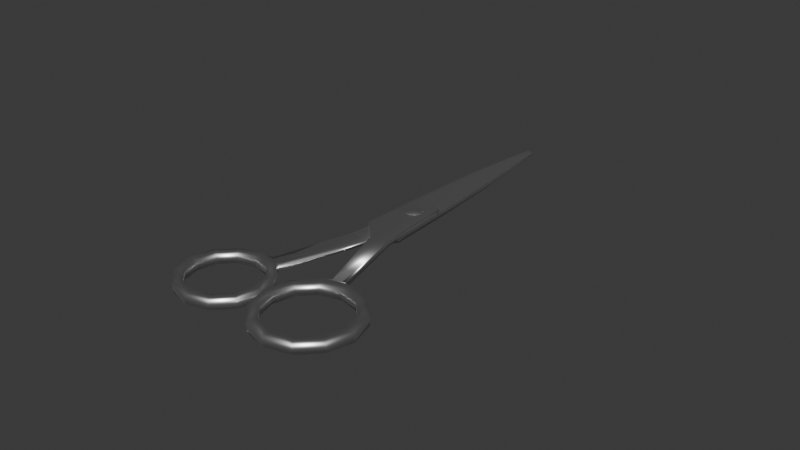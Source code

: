 # Source: scissors.blend  (saved by Blender 4.3.34; exported with 4.5.12 LTS)
import bpy
from mathutils import Matrix  # noqa: F401  (used for matrix-valued properties, if any)

bpy.ops.wm.read_factory_settings(use_empty=True)
scene = bpy.context.scene
scene.name = 'Scene'

# ---- collections
col_collection = bpy.data.collections.new('Collection'); scene.collection.children.link(col_collection)

# ---- materials (node trees are filled in below, after node groups)
mat_scissors = bpy.data.materials.new('scissors')

# ---- material node trees
mat_scissors.use_nodes = True; mat_scissors.node_tree.nodes.clear()
_N = mat_scissors.node_tree.nodes; _L = mat_scissors.node_tree.links
n0 = _N.new('ShaderNodeBsdfPrincipled'); n0.name = 'Principled BSDF'; n0.location = (10, 300)
n0.inputs[1].default_value = 1.0
n0.inputs[2].default_value = 0.4
n1 = _N.new('ShaderNodeOutputMaterial'); n1.name = 'Material Output'; n1.location = (300, 300)
_L.new(n0.outputs[0], n1.inputs[0])
n1.is_active_output = True

# ---- world
world_world = bpy.data.worlds.new('World'); scene.world = world_world
world_world.use_nodes = True; world_world.node_tree.nodes.clear()
_N = world_world.node_tree.nodes; _L = world_world.node_tree.links
n0 = _N.new('ShaderNodeOutputWorld'); n0.name = 'World Output'; n0.location = (300, 300)
n1 = _N.new('ShaderNodeBackground'); n1.name = 'Background'; n1.location = (10, 300)
n1.inputs[0].default_value = (0.05088, 0.05088, 0.05088, 1.0)
_L.new(n1.outputs[0], n0.inputs[0])
n0.is_active_output = True
world_world.color = (0.05088, 0.05088, 0.05088)
world_world.sun_shadow_jitter_overblur = 0.0

# ---- meshes
me_plane_002 = bpy.data.meshes.new('Plane.002')
me_plane_002.from_pydata([(-0.005607, -0.01394, 0.001536), (0.006674, -0.01941, 0.001536), (0.0007732, 0.06185, 1.232e-05), (-0.002201, 0.04669, 0.001041), (-0.003398, 0.03153, 0.001399), (-0.004589, 0.01122, 0.001536), (-0.005101, 0.001218, 0.001536), (0.005101, 0.001218, 0.001536), (0.004878, 0.005809, 0.001536), (0.003398, 0.03153, 3.246e-05), (0.002201, 0.04669, 2.421e-05), (0.0007443, -0.02047, 0.001536), (-0.0007732, 0.06185, 0.0004608), (-1.455e-11, 0.001218, 0.001536), (-0.002983, 0.01032, 0.001536), (-0.002208, 0.03153, 0.001397), (-0.00143, 0.04669, 0.001039), (-0.005463, -0.009628, 0.001536), (0.005676, -0.009628, 0.001536), (-1.455e-11, -0.009634, 0.001536), (0.0118, -0.04433, 0.001536), (0.00902, -0.0451, 0.001536), (0.01477, -0.04455, 0.001536), (0.006816, -0.04668, 0.001536), (0.0009954, -0.0525, 0.001536), (-0.001135, -0.06046, 0.001536), (0.0009954, -0.06841, 0.001536), (0.006816, -0.07423, 0.001536), (0.01477, -0.07636, 0.001536), (0.02272, -0.07423, 0.001536), (0.02854, -0.06841, 0.001536), (0.03067, -0.06046, 0.001536), (0.02854, -0.0525, 0.001536), (0.02272, -0.04668, 0.001536), (0.01477, -0.04773, 0.001536), (0.008407, -0.04944, 0.001536), (0.00375, -0.05409, 0.001536), (0.002045, -0.06046, 0.001536), (0.00375, -0.06682, 0.001536), (0.008407, -0.07147, 0.001536), (0.01477, -0.07318, 0.001536), (0.02113, -0.07147, 0.001536), (0.02579, -0.06682, 0.001536), (0.02749, -0.06046, 0.001536), (0.02579, -0.05409, 0.001536), (0.02113, -0.04944, 0.001536), (-0.0007732, 0.06185, 1.224e-05), (-0.002201, 0.04669, 2.42e-05), (-0.003398, 0.03153, 3.246e-05), (-0.004589, 0.01122, 3.563e-05), (-0.005101, 0.001218, 3.563e-05), (-0.005463, -0.009628, 3.563e-05), (-0.005607, -0.01394, 3.563e-05), (0.0007443, -0.02047, 3.563e-05), (0.00902, -0.0451, -0.001536), (0.006816, -0.04668, -0.001536), (0.0009954, -0.0525, -0.001536), (-0.001135, -0.06046, -0.001536), (0.0009954, -0.06841, -0.001536), (0.006816, -0.07423, -0.001536), (0.02272, -0.07423, -0.001536), (0.02854, -0.06841, -0.001536), (0.008407, -0.04944, -0.001536), (0.00375, -0.05409, -0.001536), (0.008407, -0.07147, -0.001536), (0.01477, -0.07318, -0.001536), (0.02749, -0.06046, -0.001536), (0.02579, -0.05409, -0.001536), (0.02113, -0.04944, -0.001536), (0.004878, 0.005809, 3.563e-05), (0.006674, -0.01941, 3.563e-05), (0.005101, 0.001218, 3.563e-05), (0.005676, -0.009628, 3.563e-05), (0.0118, -0.04433, -0.001536), (0.01477, -0.04455, -0.001536), (0.01477, -0.07636, -0.001536), (0.03067, -0.06046, -0.001536), (0.02854, -0.0525, -0.001536), (0.02272, -0.04668, -0.001536), (0.01477, -0.04773, -0.001536), (0.002045, -0.06046, -0.001536), (0.00375, -0.06682, -0.001536), (0.02113, -0.07147, -0.001536), (0.02579, -0.06682, -0.001536), (-1.455e-11, 0.00275, 0.001676), (-0.001945, 0.001945, 0.001676), (-0.00275, -9.313e-10, 0.001676), (-0.001945, -0.001945, 0.001676), (-1.455e-11, -0.00275, 0.001676), (0.001945, -0.001945, 0.001676), (0.00275, -9.313e-10, 0.001676), (0.001945, 0.001945, 0.001676), (-1.455e-11, 0.00275, -0.001676), (-0.001945, 0.001945, -0.001676), (-0.00275, -9.313e-10, -0.001676), (-0.001945, -0.001945, -0.001676), (-1.455e-11, -0.00275, -0.001676), (0.001945, -0.001945, -0.001676), (0.00275, -9.313e-10, -0.001676), (0.001945, 0.001945, -0.001676), (0.005607, -0.01394, -0.001536), (-0.006674, -0.01941, -0.001536), (-0.0007732, 0.06185, -1.232e-05), (0.002201, 0.04669, -0.001041), (0.003398, 0.03153, -0.001399), (0.004589, 0.01122, -0.001536), (0.005101, 0.001218, -0.001536), (-0.005101, 0.001218, -0.001536), (-0.004878, 0.005809, -0.001536), (-0.003398, 0.03153, -3.246e-05), (-0.002201, 0.04669, -2.421e-05), (-0.0007443, -0.02047, -0.001536), (0.0007732, 0.06185, -0.0004608), (-1.455e-11, 0.001218, -0.001536), (0.002983, 0.01032, -0.001536), (0.002208, 0.03153, -0.001397), (0.00143, 0.04669, -0.001039), (0.005463, -0.009628, -0.001536), (-0.005676, -0.009628, -0.001536), (-1.455e-11, -0.009634, -0.001536), (-0.0118, -0.0467, -0.001536), (-0.00902, -0.04747, -0.001536), (-0.01529, -0.04701, -0.001536), (-0.008254, -0.04889, -0.001536), (-0.0031, -0.05405, -0.001536), (-0.001214, -0.06109, -0.001536), (-0.0031, -0.06813, -0.001536), (-0.008254, -0.07328, -0.001536), (-0.01529, -0.07517, -0.001536), (-0.02233, -0.07328, -0.001536), (-0.02749, -0.06813, -0.001536), (-0.02937, -0.06109, -0.001536), (-0.02749, -0.05405, -0.001536), (-0.02233, -0.04889, -0.001536), (-0.01529, -0.04982, -0.001536), (-0.009662, -0.05133, -0.001536), (-0.005539, -0.05546, -0.001536), (-0.00403, -0.06109, -0.001536), (-0.005539, -0.06672, -0.001536), (-0.009662, -0.07084, -0.001536), (-0.01529, -0.07235, -0.001536), (-0.02093, -0.07084, -0.001536), (-0.02505, -0.06672, -0.001536), (-0.02656, -0.06109, -0.001536), (-0.02505, -0.05546, -0.001536), (-0.02093, -0.05133, -0.001536), (0.0007732, 0.06185, -1.225e-05), (0.002201, 0.04669, -2.42e-05), (0.003398, 0.03153, -3.246e-05), (0.004589, 0.01122, -3.564e-05), (0.005101, 0.001218, -3.564e-05), (0.005463, -0.009628, -3.564e-05), (0.005607, -0.01394, -3.564e-05), (-0.0007443, -0.02047, -3.563e-05), (-0.00902, -0.04747, 0.001536), (-0.008254, -0.04889, 0.001536), (-0.0031, -0.05405, 0.001536), (-0.001214, -0.06109, 0.001536), (-0.0031, -0.06813, 0.001536), (-0.008254, -0.07328, 0.001536), (-0.02233, -0.07328, 0.001536), (-0.02749, -0.06813, 0.001536), (-0.009662, -0.05133, 0.001536), (-0.005539, -0.05546, 0.001536), (-0.009662, -0.07084, 0.001536), (-0.01529, -0.07235, 0.001536), (-0.02656, -0.06109, 0.001536), (-0.02505, -0.05546, 0.001536), (-0.02093, -0.05133, 0.001536), (-0.004878, 0.005809, -3.563e-05), (-0.006674, -0.01941, -3.563e-05), (-0.005101, 0.001218, -3.563e-05), (-0.005676, -0.009628, -3.563e-05), (-0.0118, -0.0467, 0.001536), (-0.01529, -0.04701, 0.001536), (-0.01529, -0.07517, 0.001536), (-0.02937, -0.06109, 0.001536), (-0.02749, -0.05405, 0.001536), (-0.02233, -0.04889, 0.001536), (-0.01529, -0.04982, 0.001536), (-0.00403, -0.06109, 0.001536), (-0.005539, -0.06672, 0.001536), (-0.02093, -0.07084, 0.001536), (-0.02505, -0.06672, 0.001536)], [], [(16, 10, 2, 12), (19, 18, 7, 13), (13, 7, 8, 14), (14, 69, 9, 15), (15, 9, 10, 16), (4, 15, 16, 3), (5, 14, 15, 4), (6, 13, 14, 5), (17, 19, 13, 6), (3, 16, 12), (0, 11, 19, 17), (11, 1, 18, 19), (1, 11, 21, 20), (20, 21, 23, 22), (29, 41, 40, 28), (26, 38, 37, 25), (33, 45, 44, 32), (22, 23, 35, 34), (30, 42, 41, 29), (27, 39, 38, 26), (22, 34, 45, 33), (24, 36, 35, 23), (31, 43, 42, 30), (28, 40, 39, 27), (25, 37, 36, 24), (32, 44, 43, 31), (5, 4, 48, 49), (3, 12, 46, 47), (0, 17, 51, 52), (6, 5, 49, 50), (17, 6, 50, 51), (4, 3, 47, 48), (23, 21, 54, 55), (21, 11, 53, 54), (11, 0, 52, 53), (24, 23, 55, 56), (31, 30, 61, 76), (28, 27, 59, 75), (25, 24, 56, 57), (32, 31, 76, 77), (29, 28, 75, 60), (20, 22, 74, 73), (26, 25, 57, 58), (33, 32, 77, 78), (30, 29, 60, 61), (27, 26, 58, 59), (22, 33, 78, 74), (38, 39, 64, 81), (45, 34, 79, 68), (35, 36, 63, 62), (42, 43, 66, 83), (39, 40, 65, 64), (36, 37, 80, 63), (43, 44, 67, 66), (40, 41, 82, 65), (37, 38, 81, 80), (44, 45, 68, 67), (34, 35, 62, 79), (41, 42, 83, 82), (12, 2, 46), (69, 14, 8), (1, 20, 73, 70), (21, 54, 73, 20), (7, 18, 72, 71), (18, 1, 70, 72), (8, 7, 71, 69), (10, 47, 46, 2), (48, 47, 10, 9), (49, 48, 9, 69), (50, 49, 69, 71), (51, 50, 71, 72), (52, 51, 72, 70), (53, 70, 73, 54), (52, 70, 53), (60, 75, 65, 82), (58, 57, 80, 81), (78, 77, 67, 68), (74, 79, 62, 55), (61, 60, 82, 83), (59, 58, 81, 64), (74, 78, 68, 79), (56, 55, 62, 63), (76, 61, 83, 66), (75, 59, 64, 65), (57, 56, 63, 80), (77, 76, 66, 67), (73, 74, 55, 54), (91, 90, 98, 99), (89, 88, 96, 97), (87, 86, 94, 95), (85, 84, 92, 93), (84, 91, 99, 92), (90, 89, 97, 98), (88, 87, 95, 96), (86, 85, 93, 94), (85, 86, 87, 88, 89, 90, 91, 84), (93, 92, 99, 98, 97, 96, 95, 94), (116, 110, 102, 112), (119, 118, 107, 113), (113, 107, 108, 114), (114, 169, 109, 115), (115, 109, 110, 116), (104, 115, 116, 103), (105, 114, 115, 104), (106, 113, 114, 105), (117, 119, 113, 106), (103, 116, 112), (100, 111, 119, 117), (111, 101, 118, 119), (101, 111, 121, 120), (120, 121, 123, 122), (129, 141, 140, 128), (126, 138, 137, 125), (133, 145, 144, 132), (122, 123, 135, 134), (130, 142, 141, 129), (127, 139, 138, 126), (122, 134, 145, 133), (124, 136, 135, 123), (131, 143, 142, 130), (128, 140, 139, 127), (125, 137, 136, 124), (132, 144, 143, 131), (105, 104, 148, 149), (103, 112, 146, 147), (100, 117, 151, 152), (106, 105, 149, 150), (117, 106, 150, 151), (104, 103, 147, 148), (123, 121, 154, 155), (121, 111, 153, 154), (111, 100, 152, 153), (124, 123, 155, 156), (131, 130, 161, 176), (128, 127, 159, 175), (125, 124, 156, 157), (132, 131, 176, 177), (129, 128, 175, 160), (120, 122, 174, 173), (126, 125, 157, 158), (133, 132, 177, 178), (130, 129, 160, 161), (127, 126, 158, 159), (122, 133, 178, 174), (138, 139, 164, 181), (145, 134, 179, 168), (135, 136, 163, 162), (142, 143, 166, 183), (139, 140, 165, 164), (136, 137, 180, 163), (143, 144, 167, 166), (140, 141, 182, 165), (137, 138, 181, 180), (144, 145, 168, 167), (134, 135, 162, 179), (141, 142, 183, 182), (112, 102, 146), (169, 114, 108), (101, 120, 173, 170), (121, 154, 173, 120), (107, 118, 172, 171), (118, 101, 170, 172), (108, 107, 171, 169), (110, 147, 146, 102), (148, 147, 110, 109), (149, 148, 109, 169), (150, 149, 169, 171), (151, 150, 171, 172), (152, 151, 172, 170), (153, 170, 173, 154), (152, 170, 153), (160, 175, 165, 182), (158, 157, 180, 181), (178, 177, 167, 168), (174, 179, 162, 155), (161, 160, 182, 183), (159, 158, 181, 164), (174, 178, 168, 179), (156, 155, 162, 163), (176, 161, 183, 166), (175, 159, 164, 165), (157, 156, 163, 180), (177, 176, 166, 167), (173, 174, 155, 154)])
me_plane_002.polygons.foreach_set('use_smooth', [True] * 184)
_k = set([(2, 10), (2, 46), (9, 10), (9, 69), (46, 47), (47, 48), (48, 49), (49, 50), (50, 51), (51, 52), (52, 53), (53, 70), (69, 71), (70, 72), (71, 72), (102, 110), (102, 146), (109, 110), (109, 169), (146, 147), (147, 148), (148, 149), (149, 150), (150, 151), (151, 152), (153, 170), (169, 171), (170, 172), (171, 172)])
me_plane_002.attributes.new('sharp_edge', 'BOOLEAN', 'EDGE').data.foreach_set('value', [ (min(e.vertices), max(e.vertices)) in _k for e in me_plane_002.edges])
_uv = me_plane_002.uv_layers.new(name='UVMap')
_uv.uv.foreach_set('vector', [0.1714, 0.8, 1.0, 0.8, 1.0, 1.0, 0.1063, 1.0, 0.5, 0.05682, 1.007, 0.0569, 1.0, 0.2, 0.5, 0.2, 0.5, 0.2, 1.0, 0.2, 1.018, 0.2606, 0.1723, 0.3201, 0.1723, 0.3201, 1.018, 0.2606, 1.0, 0.6, 0.1718, 0.6, 0.1718, 0.6, 1.0, 0.6, 1.0, 0.8, 0.1714, 0.8, 0.0, 0.6, 0.1718, 0.6, 0.1714, 0.8, 0.0, 0.8, -0.007998, 0.3319, 0.1723, 0.3201, 0.1718, 0.6, 0.0, 0.6, 0.0, 0.2, 0.5, 0.2, 0.1723, 0.3201, -0.007998, 0.3319, -0.005588, 0.0569, 0.5, 0.05682, 0.5, 0.2, 0.0, 0.2, 0.0, 0.8, 0.1714, 0.8, 0.0, 1.0, 0.0, 0.0, 0.5, -0.08621, 0.5, 0.05682, -0.005588, 0.0569, 0.5, -0.08621, 1.014, -0.07219, 1.007, 0.0569, 0.5, 0.05682, 1.014, -0.07219, 0.5, -0.08621, 0.5, -0.08621, 1.014, -0.07219, 1.014, -0.07219, 0.5, -0.08621, 0.0, 0.0, 0.0, 0.0, 0.0, 0.0, 0.0, 0.0, 0.0, 0.0, 0.0, 0.0, 0.0, 0.0, 0.0, 0.0, 0.0, 0.0, 0.0, 0.0, 0.0, 0.0, 0.0, 0.0, 0.0, 0.0, 0.0, 0.0, 0.0, 0.0, 0.0, 0.0, 0.0, 0.0, 0.0, 0.0, 0.0, 0.0, 0.0, 0.0, 0.0, 0.0, 0.0, 0.0, 0.0, 0.0, 0.0, 0.0, 0.0, 0.0, 0.0, 0.0, 0.0, 0.0, 0.0, 0.0, 0.0, 0.0, 0.0, 0.0, 0.0, 0.0, 0.0, 0.0, 0.0, 0.0, 0.0, 0.0, 0.0, 0.0, 0.0, 0.0, 0.0, 0.0, 0.0, 0.0, 0.0, 0.0, 0.0, 0.0, 0.0, 0.0, 0.0, 0.0, 0.0, 0.0, 0.0, 0.0, 0.0, 0.0, 0.0, 0.0, 0.0, 0.0, 0.0, 0.0, 0.0, 0.0, 0.0, 0.0, -0.007998, 0.3319, 0.0, 0.6, 0.0, 0.6, -0.007998, 0.3319, 0.0, 0.8, 0.0, 1.0, 0.0, 1.0, 0.0, 0.8, 0.0, 0.0, -0.005588, 0.0569, -0.005588, 0.0569, 0.0, 0.0, 0.0, 0.2, -0.007998, 0.3319, -0.007998, 0.3319, 0.0, 0.2, -0.005588, 0.0569, 0.0, 0.2, 0.0, 0.2, -0.005588, 0.0569, 0.0, 0.6, 0.0, 0.8, 0.0, 0.8, 0.0, 0.6, 0.0, 0.0, 0.5, -0.08621, 0.5, -0.08621, 0.0, 0.0, 0.5, -0.08621, 0.5, -0.08621, 0.5, -0.08621, 0.5, -0.08621, 0.5, -0.08621, 0.0, 0.0, 0.0, 0.0, 0.5, -0.08621, 0.0, 0.0, 0.0, 0.0, 0.0, 0.0, 0.0, 0.0, 0.0, 0.0, 0.0, 0.0, 0.0, 0.0, 0.0, 0.0, 0.0, 0.0, 0.0, 0.0, 0.0, 0.0, 0.0, 0.0, 0.0, 0.0, 0.0, 0.0, 0.0, 0.0, 0.0, 0.0, 0.0, 0.0, 0.0, 0.0, 0.0, 0.0, 0.0, 0.0, 0.0, 0.0, 0.0, 0.0, 0.0, 0.0, 0.0, 0.0, 1.014, -0.07219, 0.0, 0.0, 0.0, 0.0, 1.014, -0.07219, 0.0, 0.0, 0.0, 0.0, 0.0, 0.0, 0.0, 0.0, 0.0, 0.0, 0.0, 0.0, 0.0, 0.0, 0.0, 0.0, 0.0, 0.0, 0.0, 0.0, 0.0, 0.0, 0.0, 0.0, 0.0, 0.0, 0.0, 0.0, 0.0, 0.0, 0.0, 0.0, 0.0, 0.0, 0.0, 0.0, 0.0, 0.0, 0.0, 0.0, 0.0, 0.0, 0.0, 0.0, 0.0, 0.0, 0.0, 0.0, 0.0, 0.0, 0.0, 0.0, 0.0, 0.0, 0.0, 0.0, 0.0, 0.0, 0.0, 0.0, 0.0, 0.0, 0.0, 0.0, 0.0, 0.0, 0.0, 0.0, 0.0, 0.0, 0.0, 0.0, 0.0, 0.0, 0.0, 0.0, 0.0, 0.0, 0.0, 0.0, 0.0, 0.0, 0.0, 0.0, 0.0, 0.0, 0.0, 0.0, 0.0, 0.0, 0.0, 0.0, 0.0, 0.0, 0.0, 0.0, 0.0, 0.0, 0.0, 0.0, 0.0, 0.0, 0.0, 0.0, 0.0, 0.0, 0.0, 0.0, 0.0, 0.0, 0.0, 0.0, 0.0, 0.0, 0.0, 0.0, 0.0, 0.0, 0.0, 0.0, 0.0, 0.0, 0.0, 0.0, 0.0, 0.0, 0.0, 0.0, 0.0, 0.0, 0.0, 0.0, 0.0, 0.0, 0.0, 0.0, 0.0, 1.0, 1.0, 1.0, 0.0, 1.0, 1.018, 0.2606, 0.1723, 0.3201, 1.018, 0.2606, 1.014, -0.07219, 1.014, -0.07219, 1.014, -0.07219, 1.014, -0.07219, 0.5, -0.08621, 0.5, -0.08621, 1.014, -0.07219, 1.014, -0.07219, 1.0, 0.2, 1.007, 0.0569, 1.007, 0.0569, 1.0, 0.2, 1.007, 0.0569, 1.014, -0.07219, 1.014, -0.07219, 1.007, 0.0569, 1.018, 0.2606, 1.0, 0.2, 1.0, 0.2, 1.018, 0.2606, 1.0, 0.8, 0.0, 0.8, 0.0, 1.0, 1.0, 1.0, 0.0, 0.0, 0.0, 0.0, 0.0, 0.0, 0.0, 0.0, 0.0, 0.0, 0.0, 0.0, 0.0, 0.0, 0.0, 0.0, 0.0, 0.0, 0.0, 0.0, 0.0, 0.0, 0.0, 0.0, 0.0, 0.0, 0.0, 0.0, 0.0, 0.0, 0.0, 0.0, 0.0, 0.0, 0.0, 0.0, 0.0, 0.0, 0.0, 0.0, 0.5, -0.08621, 1.014, -0.07219, 1.014, -0.07219, 0.5, -0.08621, 0.0, 0.0, 0.0, 0.0, 0.5, -0.08621, 0.0, 0.0, 0.0, 0.0, 0.0, 0.0, 0.0, 0.0, 0.0, 0.0, 0.0, 0.0, 0.0, 0.0, 0.0, 0.0, 0.0, 0.0, 0.0, 0.0, 0.0, 0.0, 0.0, 0.0, 0.0, 0.0, 0.0, 0.0, 0.0, 0.0, 0.0, 0.0, 0.0, 0.0, 0.0, 0.0, 0.0, 0.0, 0.0, 0.0, 0.0, 0.0, 0.0, 0.0, 0.0, 0.0, 0.0, 0.0, 0.0, 0.0, 0.0, 0.0, 0.0, 0.0, 0.0, 0.0, 0.0, 0.0, 0.0, 0.0, 0.0, 0.0, 0.0, 0.0, 0.0, 0.0, 0.0, 0.0, 0.0, 0.0, 0.0, 0.0, 0.0, 0.0, 0.0, 0.0, 0.0, 0.0, 0.0, 0.0, 0.0, 0.0, 0.0, 0.0, 0.0, 0.0, 0.0, 0.0, 0.0, 0.0, 0.0, 0.0, 0.0, 0.0, 0.0, 0.0, 0.0, 0.0, 0.0, 0.0, 0.0, 0.0, 0.0, 0.0, 0.0, 0.0, 0.0, 0.0, 0.0, 0.0, 0.0, 0.0, 0.0, 0.0, 0.0, 0.0, 0.0, 0.0, 0.0, 0.0, 0.0, 0.0, 0.0, 0.0, 0.0, 0.0, 0.0, 0.0, 0.0, 0.0, 0.0, 0.0, 0.0, 0.0, 0.0, 0.0, 0.0, 0.0, 0.0, 0.0, 0.0, 0.0, 0.0, 0.0, 0.0, 0.0, 0.0, 0.0, 0.0, 0.0, 0.0, 0.0, 0.0, 0.0, 0.0, 0.0, 0.0, 0.0, 0.0, 0.0, 0.0, 0.0, 0.0, 0.0, 0.0, 0.0, 0.0, 0.0, 0.0, 0.0, 0.0, 0.0, 0.0, 0.0, 0.0, 0.0, 0.0, 0.0, 0.0, 0.0, 0.0, 0.0, 0.0, 0.0, 0.0, 0.0, 0.0, 0.0, 0.0, 0.0, 0.0, 0.0, 0.0, 0.0, 0.0, 0.0, 0.0, 0.0, 0.0, 0.0, 0.1714, 0.8, 1.0, 0.8, 1.0, 1.0, 0.1063, 1.0, 0.5, 0.05682, 1.007, 0.0569, 1.0, 0.2, 0.5, 0.2, 0.5, 0.2, 1.0, 0.2, 1.018, 0.2606, 0.1723, 0.3201, 0.1723, 0.3201, 1.018, 0.2606, 1.0, 0.6, 0.1718, 0.6, 0.1718, 0.6, 1.0, 0.6, 1.0, 0.8, 0.1714, 0.8, 0.0, 0.6, 0.1718, 0.6, 0.1714, 0.8, 0.0, 0.8, -0.007998, 0.3319, 0.1723, 0.3201, 0.1718, 0.6, 0.0, 0.6, 0.0, 0.2, 0.5, 0.2, 0.1723, 0.3201, -0.007998, 0.3319, -0.005588, 0.0569, 0.5, 0.05682, 0.5, 0.2, 0.0, 0.2, 0.0, 0.8, 0.1714, 0.8, 0.0, 1.0, 0.0, 0.0, 0.5, -0.08621, 0.5, 0.05682, -0.005588, 0.0569, 0.5, -0.08621, 1.014, -0.07219, 1.007, 0.0569, 0.5, 0.05682, 1.014, -0.07219, 0.5, -0.08621, 0.5, -0.08621, 1.014, -0.07219, 1.014, -0.07219, 0.5, -0.08621, 0.0, 0.0, 0.0, 0.0, 0.0, 0.0, 0.0, 0.0, 0.0, 0.0, 0.0, 0.0, 0.0, 0.0, 0.0, 0.0, 0.0, 0.0, 0.0, 0.0, 0.0, 0.0, 0.0, 0.0, 0.0, 0.0, 0.0, 0.0, 0.0, 0.0, 0.0, 0.0, 0.0, 0.0, 0.0, 0.0, 0.0, 0.0, 0.0, 0.0, 0.0, 0.0, 0.0, 0.0, 0.0, 0.0, 0.0, 0.0, 0.0, 0.0, 0.0, 0.0, 0.0, 0.0, 0.0, 0.0, 0.0, 0.0, 0.0, 0.0, 0.0, 0.0, 0.0, 0.0, 0.0, 0.0, 0.0, 0.0, 0.0, 0.0, 0.0, 0.0, 0.0, 0.0, 0.0, 0.0, 0.0, 0.0, 0.0, 0.0, 0.0, 0.0, 0.0, 0.0, 0.0, 0.0, 0.0, 0.0, 0.0, 0.0, 0.0, 0.0, 0.0, 0.0, 0.0, 0.0, 0.0, 0.0, 0.0, 0.0, -0.007998, 0.3319, 0.0, 0.6, 0.0, 0.6, -0.007998, 0.3319, 0.0, 0.8, 0.0, 1.0, 0.0, 1.0, 0.0, 0.8, 0.0, 0.0, -0.005588, 0.0569, -0.005588, 0.0569, 0.0, 0.0, 0.0, 0.2, -0.007998, 0.3319, -0.007998, 0.3319, 0.0, 0.2, -0.005588, 0.0569, 0.0, 0.2, 0.0, 0.2, -0.005588, 0.0569, 0.0, 0.6, 0.0, 0.8, 0.0, 0.8, 0.0, 0.6, 0.0, 0.0, 0.5, -0.08621, 0.5, -0.08621, 0.0, 0.0, 0.5, -0.08621, 0.5, -0.08621, 0.5, -0.08621, 0.5, -0.08621, 0.5, -0.08621, 0.0, 0.0, 0.0, 0.0, 0.5, -0.08621, 0.0, 0.0, 0.0, 0.0, 0.0, 0.0, 0.0, 0.0, 0.0, 0.0, 0.0, 0.0, 0.0, 0.0, 0.0, 0.0, 0.0, 0.0, 0.0, 0.0, 0.0, 0.0, 0.0, 0.0, 0.0, 0.0, 0.0, 0.0, 0.0, 0.0, 0.0, 0.0, 0.0, 0.0, 0.0, 0.0, 0.0, 0.0, 0.0, 0.0, 0.0, 0.0, 0.0, 0.0, 0.0, 0.0, 0.0, 0.0, 1.014, -0.07219, 0.0, 0.0, 0.0, 0.0, 1.014, -0.07219, 0.0, 0.0, 0.0, 0.0, 0.0, 0.0, 0.0, 0.0, 0.0, 0.0, 0.0, 0.0, 0.0, 0.0, 0.0, 0.0, 0.0, 0.0, 0.0, 0.0, 0.0, 0.0, 0.0, 0.0, 0.0, 0.0, 0.0, 0.0, 0.0, 0.0, 0.0, 0.0, 0.0, 0.0, 0.0, 0.0, 0.0, 0.0, 0.0, 0.0, 0.0, 0.0, 0.0, 0.0, 0.0, 0.0, 0.0, 0.0, 0.0, 0.0, 0.0, 0.0, 0.0, 0.0, 0.0, 0.0, 0.0, 0.0, 0.0, 0.0, 0.0, 0.0, 0.0, 0.0, 0.0, 0.0, 0.0, 0.0, 0.0, 0.0, 0.0, 0.0, 0.0, 0.0, 0.0, 0.0, 0.0, 0.0, 0.0, 0.0, 0.0, 0.0, 0.0, 0.0, 0.0, 0.0, 0.0, 0.0, 0.0, 0.0, 0.0, 0.0, 0.0, 0.0, 0.0, 0.0, 0.0, 0.0, 0.0, 0.0, 0.0, 0.0, 0.0, 0.0, 0.0, 0.0, 0.0, 0.0, 0.0, 0.0, 0.0, 0.0, 0.0, 0.0, 0.0, 0.0, 0.0, 0.0, 0.0, 0.0, 0.0, 0.0, 0.0, 0.0, 0.0, 0.0, 0.0, 0.0, 0.0, 0.0, 0.0, 0.0, 0.0, 0.0, 0.0, 0.0, 0.0, 1.0, 1.0, 1.0, 0.0, 1.0, 1.018, 0.2606, 0.1723, 0.3201, 1.018, 0.2606, 1.014, -0.07219, 1.014, -0.07219, 1.014, -0.07219, 1.014, -0.07219, 0.5, -0.08621, 0.5, -0.08621, 1.014, -0.07219, 1.014, -0.07219, 1.0, 0.2, 1.007, 0.0569, 1.007, 0.0569, 1.0, 0.2, 1.007, 0.0569, 1.014, -0.07219, 1.014, -0.07219, 1.007, 0.0569, 1.018, 0.2606, 1.0, 0.2, 1.0, 0.2, 1.018, 0.2606, 1.0, 0.8, 0.0, 0.8, 0.0, 1.0, 1.0, 1.0, 0.0, 0.0, 0.0, 0.0, 0.0, 0.0, 0.0, 0.0, 0.0, 0.0, 0.0, 0.0, 0.0, 0.0, 0.0, 0.0, 0.0, 0.0, 0.0, 0.0, 0.0, 0.0, 0.0, 0.0, 0.0, 0.0, 0.0, 0.0, 0.0, 0.0, 0.0, 0.0, 0.0, 0.0, 0.0, 0.0, 0.0, 0.0, 0.0, 0.0, 0.5, -0.08621, 1.014, -0.07219, 1.014, -0.07219, 0.5, -0.08621, 0.0, 0.0, 0.0, 0.0, 0.5, -0.08621, 0.0, 0.0, 0.0, 0.0, 0.0, 0.0, 0.0, 0.0, 0.0, 0.0, 0.0, 0.0, 0.0, 0.0, 0.0, 0.0, 0.0, 0.0, 0.0, 0.0, 0.0, 0.0, 0.0, 0.0, 0.0, 0.0, 0.0, 0.0, 0.0, 0.0, 0.0, 0.0, 0.0, 0.0, 0.0, 0.0, 0.0, 0.0, 0.0, 0.0, 0.0, 0.0, 0.0, 0.0, 0.0, 0.0, 0.0, 0.0, 0.0, 0.0, 0.0, 0.0, 0.0, 0.0, 0.0, 0.0, 0.0, 0.0, 0.0, 0.0, 0.0, 0.0, 0.0, 0.0, 0.0, 0.0, 0.0, 0.0, 0.0, 0.0, 0.0, 0.0, 0.0, 0.0, 0.0, 0.0, 0.0, 0.0, 0.0, 0.0, 0.0, 0.0, 0.0, 0.0, 0.0, 0.0, 0.0, 0.0, 0.0, 0.0, 0.0, 0.0, 0.0, 0.0, 0.0, 0.0, 0.0, 0.0, 0.0, 0.0, 0.0, 0.0, 0.0, 0.0])
me_plane_002.materials.append(mat_scissors)
me_plane_002.update()

# ---- objects
ob_plane_001 = bpy.data.objects.new('Plane.001', me_plane_002)

# ---- transforms, parenting, visibility, modifiers, constraints
ob_plane_001.location = (1.455e-11, 0.0, 0.0)
_m = ob_plane_001.modifiers.new('WeightedNormal', 'WEIGHTED_NORMAL')
_m.keep_sharp = True

# ---- collection membership
col_collection.objects.link(ob_plane_001)

# ---- scene / render settings (as saved in the file)
scene.frame_start = 1; scene.frame_end = 250; scene.frame_set(3)
scene.render.engine = 'BLENDER_EEVEE_NEXT'
bpy.context.view_layer.update()

# ---- added for rendering (the .blend has no active camera and no usable light): camera, sun
cam_auto = bpy.data.cameras.new('AutoCamera')
cam_auto.lens = 50.0
cam_auto.sensor_width = 36.0
cam_auto.clip_end = 1000.0
ob_auto_camera = bpy.data.objects.new('AutoCamera', cam_auto)
scene.collection.objects.link(ob_auto_camera)
ob_auto_camera.location = (0.185693, -0.229309, 0.148036)
ob_auto_camera.rotation_euler = (1.09748, -7.21219e-08, 0.694738)
scene.camera = ob_auto_camera
light_auto_sun = bpy.data.lights.new('AutoSun', 'SUN')
light_auto_sun.energy = 3.0
light_auto_sun.angle = 0.0523599
ob_auto_sun = bpy.data.objects.new('AutoSun', light_auto_sun)
scene.collection.objects.link(ob_auto_sun)
ob_auto_sun.rotation_euler = (0.872665, 0.174533, 0.523599)
bpy.context.view_layer.update()
